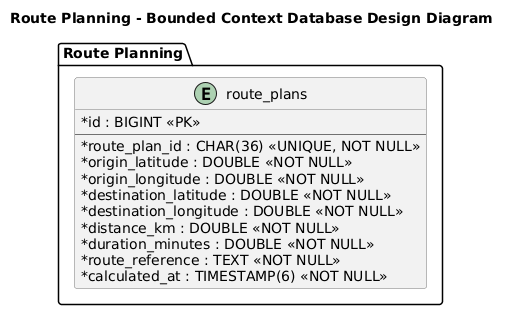

The diagram above was rendered by PlantUML. Its source (embedded in the PNG):
@startuml
title Route Planning - Bounded Context Database Design Diagram

left to right direction
skinparam shadowing false
skinparam classAttributeIconSize 0
skinparam classBackgroundColor #F2F2F2
skinparam classBorderColor #707070

package "Route Planning" {

    entity "route_plans" as plans {
        * id : BIGINT <<PK>>
        --
        * route_plan_id : CHAR(36) <<UNIQUE, NOT NULL>>
        * origin_latitude : DOUBLE <<NOT NULL>>
        * origin_longitude : DOUBLE <<NOT NULL>>
        * destination_latitude : DOUBLE <<NOT NULL>>
        * destination_longitude : DOUBLE <<NOT NULL>>
        * distance_km : DOUBLE <<NOT NULL>>
        * duration_minutes : DOUBLE <<NOT NULL>>
        * route_reference : TEXT <<NOT NULL>>
        * calculated_at : TIMESTAMP(6) <<NOT NULL>>
    }
}
@enduml